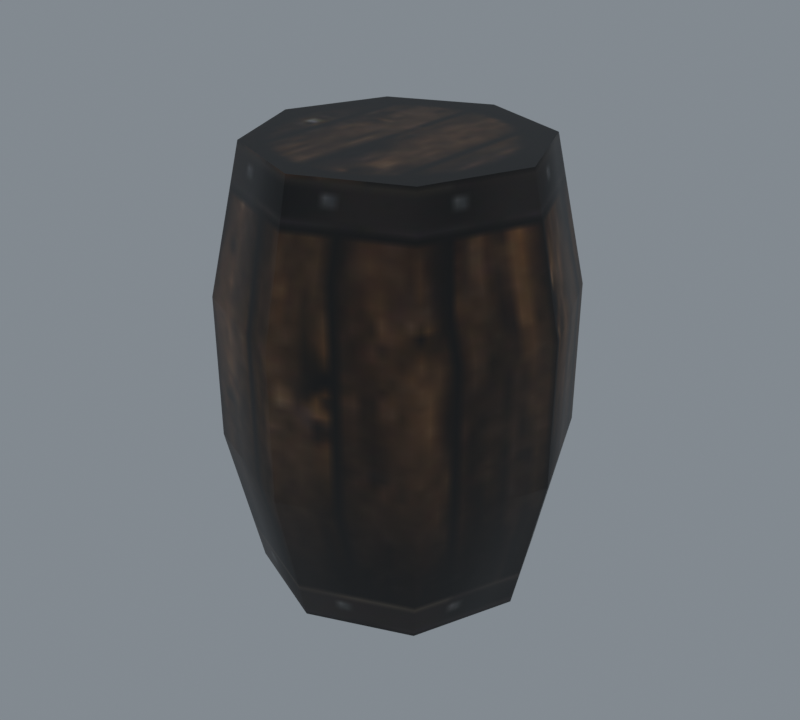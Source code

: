 # Source: import.blend  (saved by Blender 5.2.45; exported with 4.5.12 LTS)
import bpy
from mathutils import Matrix  # noqa: F401  (used for matrix-valued properties, if any)

bpy.ops.wm.read_factory_settings(use_empty=True)
scene = bpy.context.scene
scene.name = 'Beer01'

# ---- collections
col_collection = bpy.data.collections.new('Collection'); scene.collection.children.link(col_collection)

# ---- images (referenced by path relative to the original .blend; pixels are not part of the script)
import os
ASSET_DIR = os.environ.get("B2B_ASSET_DIR", "")  # directory of the original .blend (textures are referenced by path, not embedded)
HERE = os.path.dirname(os.path.abspath(__file__))  # packed textures are extracted next to this script under _unpacked/

def load_image(name, relpath, width, height, colorspace="sRGB"):
    """Load a texture the original file referenced (path relative to the .blend, or extracted next to this script)."""
    p = next((c for c in (os.path.join(HERE, relpath), os.path.join(ASSET_DIR, relpath)) if relpath and os.path.exists(c)), "")
    if p:
        img = bpy.data.images.load(p, check_existing=True)
        img.name = name
    else:  # same state as the original file: an image datablock whose file is absent (Cycles renders it pink)
        img = bpy.data.images.new(name, width, height)
        img.source = "FILE"
        img.filepath = "//" + (relpath or name)
    img.colorspace_settings.name = colorspace
    return img
img_drum_jpg = load_image('drum.jpg', '_unpacked/drum.c4b1d137.jpg', 128, 128, 'sRGB')

# ---- materials (node trees are filled in below, after node groups)
mat_drum_jpg = bpy.data.materials.new('drum.jpg')
mat_drum_jpg.diffuse_color = (0.8476, 0.8464, 0.5021, 1.0)

# ---- material node trees
mat_drum_jpg.use_nodes = True; mat_drum_jpg.node_tree.nodes.clear()
_N = mat_drum_jpg.node_tree.nodes; _L = mat_drum_jpg.node_tree.links
n0 = _N.new('ShaderNodeBsdfPrincipled'); n0.name = 'Principled BSDF'; n0.location = (-200, 100)
n0.inputs[10].default_value = 0.005
n1 = _N.new('ShaderNodeOutputMaterial'); n1.name = 'Material Output'; n1.location = (200, 100)
n2 = _N.new('ShaderNodeTexImage'); n2.name = 'Image Texture'; n2.location = (-600, 100)
n2.image = img_drum_jpg
_L.new(n0.outputs[0], n1.inputs[0])
_L.new(n2.outputs[0], n0.inputs[0])
n1.is_active_output = True

# ---- world
world_world = bpy.data.worlds.new('World'); scene.world = world_world
world_world.use_nodes = True; world_world.node_tree.nodes.clear()
_N = world_world.node_tree.nodes; _L = world_world.node_tree.links
n0 = _N.new('ShaderNodeOutputWorld'); n0.name = 'World Output'; n0.location = (200, 100)
n1 = _N.new('ShaderNodeBackground'); n1.name = 'Background'; n1.location = (-200, 100)
n1.inputs[0].default_value = (0.32, 0.36, 0.4, 1.0)
n1.inputs[1].default_value = 0.7
_L.new(n1.outputs[0], n0.inputs[0])
n0.is_active_output = True
world_world.color = (0.05088, 0.05088, 0.05088)
world_world.sun_shadow_jitter_overblur = 0.0

# ---- meshes
me_treasuredrum01 = bpy.data.meshes.new('TreasureDrum01')
me_treasuredrum01.from_pydata([(23.4, 23.75, 0.0019), (-23.27, 23.75, 0.0019), (0.0669, 33.42, 0.0019), (-32.93, 0.4184, 0.0019), (-23.27, -22.92, 0.0019), (0.0669, -32.58, 0.0019), (23.4, -22.92, 0.0019), (33.07, 0.4184, 0.0019), (28.8, 29.15, 34.33), (40.7, 0.4184, 34.33), (0.0669, 41.05, 34.33), (-28.67, 29.15, 34.33), (-40.57, 0.4184, 34.33), (-28.67, -28.31, 34.33), (0.0669, -40.22, 34.33), (28.8, -28.31, 34.33), (28.8, 29.15, 68.65), (40.7, 0.4184, 68.65), (0.0669, 41.05, 68.65), (-28.67, 29.15, 68.65), (-40.57, 0.4184, 68.65), (-28.67, -28.31, 68.65), (0.0669, -40.22, 68.65), (28.8, -28.31, 68.65), (23.4, 23.75, 103.0), (33.07, 0.4184, 103.0), (0.0669, 33.42, 103.0), (-23.27, 23.75, 103.0), (-32.93, 0.4184, 103.0), (-23.27, -22.92, 103.0), (0.0669, -32.58, 103.0), (23.4, -22.92, 103.0)], [], [(0, 1, 2), (0, 3, 1), (0, 4, 3), (0, 5, 4), (0, 6, 5), (0, 7, 6), (7, 8, 9), (7, 0, 8), (0, 10, 8), (0, 2, 10), (2, 11, 10), (2, 1, 11), (1, 12, 11), (1, 3, 12), (3, 13, 12), (3, 4, 13), (4, 14, 13), (4, 5, 14), (5, 15, 14), (5, 6, 15), (6, 9, 15), (6, 7, 9), (9, 16, 17), (9, 8, 16), (8, 18, 16), (8, 10, 18), (10, 19, 18), (10, 11, 19), (11, 20, 19), (11, 12, 20), (12, 21, 20), (12, 13, 21), (13, 22, 21), (13, 14, 22), (14, 23, 22), (14, 15, 23), (15, 17, 23), (15, 9, 17), (17, 24, 25), (17, 16, 24), (16, 26, 24), (16, 18, 26), (18, 27, 26), (18, 19, 27), (19, 28, 27), (19, 20, 28), (20, 29, 28), (20, 21, 29), (21, 30, 29), (21, 22, 30), (22, 31, 30), (22, 23, 31), (23, 25, 31), (23, 17, 25), (24, 26, 27), (24, 27, 28), (24, 28, 29), (24, 29, 30), (24, 30, 31), (24, 31, 25)])
me_treasuredrum01.polygons.foreach_set('use_smooth', [True] * 60)
_k = set([(0, 2), (0, 7), (1, 2), (1, 3), (3, 4), (4, 5), (5, 6), (6, 7), (24, 25), (24, 26), (25, 31), (26, 27), (27, 28), (28, 29), (29, 30), (30, 31)])
me_treasuredrum01.attributes.new('sharp_edge', 'BOOLEAN', 'EDGE').data.foreach_set('value', [ (min(e.vertices), max(e.vertices)) in _k for e in me_treasuredrum01.edges])
_uv = me_treasuredrum01.uv_layers.new(name='Float2')
_uv.uv.foreach_set('vector', [0.9465, 0.949, 0.7008, 0.949, 0.8237, 0.9999, 0.9465, 0.949, 0.6499, 0.8261, 0.7008, 0.949, 0.9465, 0.949, 0.7008, 0.7032, 0.6499, 0.8261, 0.9465, 0.949, 0.8237, 0.6523, 0.7008, 0.7032, 0.9465, 0.949, 0.9465, 0.7032, 0.8237, 0.6523, 0.9465, 0.949, 0.9974, 0.8261, 0.9465, 0.7032, 0.752, 0.0051, 0.877, 0.2178, 0.752, 0.2178, 0.752, 0.0051, 0.877, 0.0051, 0.877, 0.2178, 0.877, 0.0051, 1.002, 0.2178, 0.877, 0.2178, 0.877, 0.0051, 1.002, 0.0051, 1.002, 0.2178, 0.002, 0.0051, 0.127, 0.2178, 0.002, 0.2178, 0.002, 0.0051, 0.127, 0.0051, 0.127, 0.2178, 0.127, 0.0051, 0.252, 0.2178, 0.127, 0.2178, 0.127, 0.0051, 0.252, 0.0051, 0.252, 0.2178, 0.252, 0.0051, 0.377, 0.2178, 0.252, 0.2178, 0.252, 0.0051, 0.377, 0.0051, 0.377, 0.2178, 0.377, 0.0051, 0.502, 0.2178, 0.377, 0.2178, 0.377, 0.0051, 0.502, 0.0051, 0.502, 0.2178, 0.502, 0.0051, 0.627, 0.2178, 0.502, 0.2178, 0.502, 0.0051, 0.627, 0.0051, 0.627, 0.2178, 0.627, 0.0051, 0.752, 0.2178, 0.627, 0.2178, 0.627, 0.0051, 0.752, 0.0051, 0.752, 0.2178, 0.752, 0.2178, 0.877, 0.4304, 0.752, 0.4304, 0.752, 0.2178, 0.877, 0.2178, 0.877, 0.4304, 0.877, 0.2178, 1.002, 0.4304, 0.877, 0.4304, 0.877, 0.2178, 1.002, 0.2178, 1.002, 0.4304, 0.002, 0.2178, 0.127, 0.4304, 0.002, 0.4304, 0.002, 0.2178, 0.127, 0.2178, 0.127, 0.4304, 0.127, 0.2178, 0.252, 0.4304, 0.127, 0.4304, 0.127, 0.2178, 0.252, 0.2178, 0.252, 0.4304, 0.252, 0.2178, 0.377, 0.4304, 0.252, 0.4304, 0.252, 0.2178, 0.377, 0.2178, 0.377, 0.4304, 0.377, 0.2178, 0.502, 0.4304, 0.377, 0.4304, 0.377, 0.2178, 0.502, 0.2178, 0.502, 0.4304, 0.502, 0.2178, 0.627, 0.4304, 0.502, 0.4304, 0.502, 0.2178, 0.627, 0.2178, 0.627, 0.4304, 0.627, 0.2178, 0.752, 0.4304, 0.627, 0.4304, 0.627, 0.2178, 0.752, 0.2178, 0.752, 0.4304, 0.752, 0.4304, 0.877, 0.6431, 0.752, 0.6431, 0.752, 0.4304, 0.877, 0.4304, 0.877, 0.6431, 0.877, 0.4304, 1.002, 0.6431, 0.877, 0.6431, 0.877, 0.4304, 1.002, 0.4304, 1.002, 0.6431, 0.002, 0.4304, 0.127, 0.6431, 0.002, 0.6431, 0.002, 0.4304, 0.127, 0.4304, 0.127, 0.6431, 0.127, 0.4304, 0.252, 0.6431, 0.127, 0.6431, 0.127, 0.4304, 0.252, 0.4304, 0.252, 0.6431, 0.252, 0.4304, 0.377, 0.6431, 0.252, 0.6431, 0.252, 0.4304, 0.377, 0.4304, 0.377, 0.6431, 0.377, 0.4304, 0.502, 0.6431, 0.377, 0.6431, 0.377, 0.4304, 0.502, 0.4304, 0.502, 0.6431, 0.502, 0.4304, 0.627, 0.6431, 0.502, 0.6431, 0.502, 0.4304, 0.627, 0.4304, 0.627, 0.6431, 0.627, 0.4304, 0.752, 0.6431, 0.627, 0.6431, 0.627, 0.4304, 0.752, 0.4304, 0.752, 0.6431, 0.3552, 0.9457, 0.2355, 0.9952, 0.1159, 0.9457, 0.3552, 0.9457, 0.1159, 0.9457, 0.0664, 0.8261, 0.3552, 0.9457, 0.0664, 0.8261, 0.1159, 0.7065, 0.3552, 0.9457, 0.1159, 0.7065, 0.2355, 0.6569, 0.3552, 0.9457, 0.2355, 0.6569, 0.3552, 0.7065, 0.3552, 0.9457, 0.3552, 0.7065, 0.4047, 0.8261])
me_treasuredrum01.materials.append(mat_drum_jpg)
me_treasuredrum01.update()
me_treasuredrum01.normals_split_custom_set([tuple(v) for v in zip(*[iter([1.779e-12, 0.0, -1.0, 0.0, 0.0, -1.0, 0.0, 0.0, -1.0, 1.779e-12, 0.0, -1.0, -3.225e-12, 0.0, -1.0, 0.0, 0.0, -1.0, 1.779e-12, 0.0, -1.0, -1.209e-12, 0.0, -1.0, -3.225e-12, 0.0, -1.0, 1.779e-12, 0.0, -1.0, 4.722e-13, 0.0, -1.0, -1.209e-12, 0.0, -1.0, 1.779e-12, 0.0, -1.0, -9.81e-14, 0.0, -1.0, 4.722e-13, 0.0, -1.0, 1.779e-12, 0.0, -1.0, 1.652e-11, 0.0, -1.0, -9.81e-14, 0.0, -1.0, 0.9674, 0.1336, -0.2151, 0.7019, 0.7039, -0.1094, 0.994, 0.001401, -0.1094, 0.9674, 0.1336, -0.2151, 0.5896, 0.7785, -0.2151, 0.7019, 0.7039, -0.1094, 0.5896, 0.7785, -0.2151, -0.001402, 0.994, -0.1094, 0.7019, 0.7039, -0.1094, 0.5896, 0.7785, -0.2151, -0.1336, 0.9674, -0.2151, -0.001402, 0.994, -0.1094, -0.1336, 0.9674, -0.2151, -0.7039, 0.7019, -0.1094, -0.001402, 0.994, -0.1094, -0.1336, 0.9674, -0.2151, -0.7785, 0.5896, -0.2151, -0.7039, 0.7019, -0.1094, -0.7785, 0.5896, -0.2151, -0.994, -0.001402, -0.1094, -0.7039, 0.7019, -0.1094, -0.7785, 0.5896, -0.2151, -0.9674, -0.1336, -0.2151, -0.994, -0.001402, -0.1094, -0.9674, -0.1336, -0.2151, -0.7019, -0.7039, -0.1093, -0.994, -0.001402, -0.1094, -0.9674, -0.1336, -0.2151, -0.5896, -0.7785, -0.2151, -0.7019, -0.7039, -0.1093, -0.5896, -0.7785, -0.2151, 0.001402, -0.994, -0.1094, -0.7019, -0.7039, -0.1093, -0.5896, -0.7785, -0.2151, 0.1336, -0.9674, -0.2151, 0.001402, -0.994, -0.1094, 0.1336, -0.9674, -0.2151, 0.7039, -0.7019, -0.1094, 0.001402, -0.994, -0.1094, 0.1336, -0.9674, -0.2151, 0.7785, -0.5896, -0.2151, 0.7039, -0.7019, -0.1094, 0.7785, -0.5896, -0.2151, 0.994, 0.001401, -0.1094, 0.7039, -0.7019, -0.1094, 0.7785, -0.5896, -0.2151, 0.9674, 0.1336, -0.2151, 0.994, 0.001401, -0.1094, 0.994, 0.001401, -0.1094, 0.7039, 0.7019, 0.1093, 0.994, -0.001402, 0.1094, 0.994, 0.001401, -0.1094, 0.7019, 0.7039, -0.1094, 0.7039, 0.7019, 0.1093, 0.7019, 0.7039, -0.1094, 0.001402, 0.994, 0.1094, 0.7039, 0.7019, 0.1093, 0.7019, 0.7039, -0.1094, -0.001402, 0.994, -0.1094, 0.001402, 0.994, 0.1094, -0.001402, 0.994, -0.1094, -0.7019, 0.7039, 0.1094, 0.001402, 0.994, 0.1094, -0.001402, 0.994, -0.1094, -0.7039, 0.7019, -0.1094, -0.7019, 0.7039, 0.1094, -0.7039, 0.7019, -0.1094, -0.994, 0.001402, 0.1094, -0.7019, 0.7039, 0.1094, -0.7039, 0.7019, -0.1094, -0.994, -0.001402, -0.1094, -0.994, 0.001402, 0.1094, -0.994, -0.001402, -0.1094, -0.7039, -0.7019, 0.1094, -0.994, 0.001402, 0.1094, -0.994, -0.001402, -0.1094, -0.7019, -0.7039, -0.1093, -0.7039, -0.7019, 0.1094, -0.7019, -0.7039, -0.1093, -0.001401, -0.994, 0.1094, -0.7039, -0.7019, 0.1094, -0.7019, -0.7039, -0.1093, 0.001402, -0.994, -0.1094, -0.001401, -0.994, 0.1094, 0.001402, -0.994, -0.1094, 0.7019, -0.7039, 0.1094, -0.001401, -0.994, 0.1094, 0.001402, -0.994, -0.1094, 0.7039, -0.7019, -0.1094, 0.7019, -0.7039, 0.1094, 0.7039, -0.7019, -0.1094, 0.994, -0.001402, 0.1094, 0.7019, -0.7039, 0.1094, 0.7039, -0.7019, -0.1094, 0.994, 0.001401, -0.1094, 0.994, -0.001402, 0.1094, 0.994, -0.001402, 0.1094, 0.7785, 0.5896, 0.2151, 0.9674, -0.1336, 0.2151, 0.994, -0.001402, 0.1094, 0.7039, 0.7019, 0.1093, 0.7785, 0.5896, 0.2151, 0.7039, 0.7019, 0.1093, 0.1336, 0.9674, 0.2151, 0.7785, 0.5896, 0.2151, 0.7039, 0.7019, 0.1093, 0.001402, 0.994, 0.1094, 0.1336, 0.9674, 0.2151, 0.001402, 0.994, 0.1094, -0.5896, 0.7785, 0.2151, 0.1336, 0.9674, 0.2151, 0.001402, 0.994, 0.1094, -0.7019, 0.7039, 0.1094, -0.5896, 0.7785, 0.2151, -0.7019, 0.7039, 0.1094, -0.9674, 0.1336, 0.2151, -0.5896, 0.7785, 0.2151, -0.7019, 0.7039, 0.1094, -0.994, 0.001402, 0.1094, -0.9674, 0.1336, 0.2151, -0.994, 0.001402, 0.1094, -0.7785, -0.5896, 0.2151, -0.9674, 0.1336, 0.2151, -0.994, 0.001402, 0.1094, -0.7039, -0.7019, 0.1094, -0.7785, -0.5896, 0.2151, -0.7039, -0.7019, 0.1094, -0.1336, -0.9674, 0.2151, -0.7785, -0.5896, 0.2151, -0.7039, -0.7019, 0.1094, -0.001401, -0.994, 0.1094, -0.1336, -0.9674, 0.2151, -0.001401, -0.994, 0.1094, 0.5896, -0.7785, 0.2151, -0.1336, -0.9674, 0.2151, -0.001401, -0.994, 0.1094, 0.7019, -0.7039, 0.1094, 0.5896, -0.7785, 0.2151, 0.7019, -0.7039, 0.1094, 0.9674, -0.1336, 0.2151, 0.5896, -0.7785, 0.2151, 0.7019, -0.7039, 0.1094, 0.994, -0.001402, 0.1094, 0.9674, -0.1336, 0.2151, 3.283e-08, 0.0, 1.0, 0.0, 0.0, 1.0, 0.0, 0.0, 1.0, 3.283e-08, 0.0, 1.0, 0.0, 0.0, 1.0, 0.0, 0.0, 1.0, 3.283e-08, 0.0, 1.0, 0.0, 0.0, 1.0, -2.378e-07, 0.0, 1.0, 3.283e-08, 0.0, 1.0, -2.378e-07, 0.0, 1.0, -9.284e-08, 0.0, 1.0, 3.283e-08, 0.0, 1.0, -9.284e-08, 0.0, 1.0, 5.604e-07, 0.0, 1.0, 3.283e-08, 0.0, 1.0, 5.604e-07, 0.0, 1.0, 0.0, 0.0, 1.0])] * 3)])
arm_treasuredrum01_skeleton = bpy.data.armatures.new('TreasureDrum01_skeleton')  # bones are not reproduced

# ---- objects
ob_treasuredrum01_skeleton = bpy.data.objects.new('TreasureDrum01_skeleton', arm_treasuredrum01_skeleton)
ob_treasuredrum01 = bpy.data.objects.new('TreasureDrum01', me_treasuredrum01)

# ---- transforms, parenting, visibility, modifiers, constraints
ob_treasuredrum01_skeleton.location = (0.0, 0.0, 0.0)
ob_treasuredrum01_skeleton.show_in_front = True
ob_treasuredrum01.parent = ob_treasuredrum01_skeleton
ob_treasuredrum01.location = (0.0, 0.0, 0.0)
_vg = ob_treasuredrum01.vertex_groups.new(name='Cylinder03')
_vg.add([0, 1, 2, 3, 4, 5, 6, 7, 8, 9, 10, 11, 12, 13, 14, 15, 16, 17, 18, 19, 20, 21, 22, 23, 24, 25, 26, 27, 28, 29, 30, 31], 1.0, 'REPLACE')
_m = ob_treasuredrum01.modifiers.new('Armature', 'ARMATURE')
_m.object = ob_treasuredrum01_skeleton

# ---- collection membership
scene.collection.objects.link(ob_treasuredrum01_skeleton)
scene.collection.objects.link(ob_treasuredrum01)

# ---- scene / render settings (as saved in the file)
scene.frame_start = 0; scene.frame_end = 0; scene.frame_set(0)
scene.render.engine = 'CYCLES'
scene.render.resolution_x = 400
scene.render.resolution_y = 360
scene.render.film_transparent = True
scene.render.bake_bias = 0.0
scene.render.bake_samples = 0
scene.render.compositor_device = 'GPU'
scene.cycles.samples = 8
scene.eevee.use_volume_custom_range = False
scene.eevee.fast_gi_thickness_near = 0.1
scene.eevee.fast_gi_thickness_far = 0.0
scene.eevee.ray_tracing_options.screen_trace_thickness = 0.1
scene.view_settings.view_transform = 'Standard'
bpy.context.view_layer.update()

# ---- added for rendering (the .blend has no active camera): camera
cam_auto = bpy.data.cameras.new('AutoCamera')
cam_auto.lens = 50.0
cam_auto.sensor_width = 36.0
cam_auto.clip_end = 2505.73
ob_auto_camera = bpy.data.objects.new('AutoCamera', cam_auto)
scene.collection.objects.link(ob_auto_camera)
ob_auto_camera.location = (142.844, -170.914, 165.712)
ob_auto_camera.rotation_euler = (1.09748, -7.21219e-08, 0.694738)
scene.camera = ob_auto_camera
bpy.context.view_layer.update()
